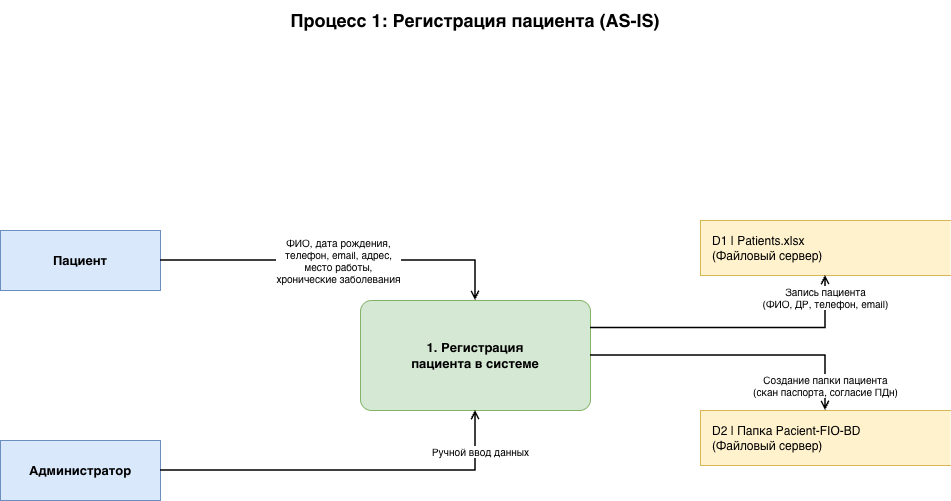

The diagram above was exported from draw.io. Its source (the exported page's mxGraphModel, read from the mxfile embedded in the PNG):
<mxGraphModel dx="1234" dy="884" grid="1" gridSize="10" guides="1" tooltips="1" connect="1" arrows="1" fold="1" page="1" pageScale="1" pageWidth="1169" pageHeight="827" math="0" shadow="0">
  <root>
    <mxCell id="0" />
    <mxCell id="1" parent="0" />
    <mxCell id="2" parent="1" style="text;html=1;strokeColor=none;fillColor=none;align=center;verticalAlign=middle;whiteSpace=wrap;rounded=0;fontSize=18;fontStyle=1;" value="Процесс 1: Регистрация пациента (AS-IS)" vertex="1">
      <mxGeometry height="40" width="570" x="300" y="10" as="geometry" />
    </mxCell>
    <mxCell id="10" parent="1" style="rounded=0;whiteSpace=wrap;html=1;fillColor=#dae8fc;strokeColor=#6c8ebf;fontStyle=1;fontSize=13;" value="Пациент" vertex="1">
      <mxGeometry height="60" width="160" x="110" y="240" as="geometry" />
    </mxCell>
    <mxCell id="11" parent="1" style="rounded=0;whiteSpace=wrap;html=1;fillColor=#dae8fc;strokeColor=#6c8ebf;fontStyle=1;fontSize=13;" value="Администратор" vertex="1">
      <mxGeometry height="60" width="160" x="110" y="450" as="geometry" />
    </mxCell>
    <mxCell id="20" parent="1" style="rounded=1;whiteSpace=wrap;html=1;fillColor=#d5e8d4;strokeColor=#82b366;fontStyle=1;fontSize=13;arcSize=10;" value="1. Регистрация&lt;br&gt;пациента в системе" vertex="1">
      <mxGeometry height="110" width="230" x="470" y="310" as="geometry" />
    </mxCell>
    <mxCell id="30" parent="1" style="shape=partialRectangle;whiteSpace=wrap;html=1;right=0;fillColor=#fff2cc;strokeColor=#d6b656;fontSize=12;align=left;spacingLeft=10;" value="D1 | Patients.xlsx&lt;br&gt;(Файловый сервер)" vertex="1">
      <mxGeometry height="55" width="250" x="810" y="230" as="geometry" />
    </mxCell>
    <mxCell id="31" parent="1" style="shape=partialRectangle;whiteSpace=wrap;html=1;right=0;fillColor=#fff2cc;strokeColor=#d6b656;fontSize=12;align=left;spacingLeft=10;" value="D2 | Папка Pacient-FIO-BD&lt;br&gt;(Файловый сервер)" vertex="1">
      <mxGeometry height="55" width="250" x="810" y="420" as="geometry" />
    </mxCell>
    <mxCell id="50" edge="1" parent="1" source="10" style="edgeStyle=orthogonalEdgeStyle;html=1;endArrow=open;endFill=0;strokeWidth=1.5;fontSize=10;rounded=0;curved=0;" target="20" value="ФИО, дата рождения,&lt;br&gt;телефон, email, адрес,&lt;br&gt;место работы,&lt;br&gt;хронические заболевания">
      <mxGeometry relative="1" as="geometry" />
    </mxCell>
    <mxCell id="51" edge="1" parent="1" source="11" style="edgeStyle=orthogonalEdgeStyle;html=1;endArrow=open;endFill=0;strokeWidth=1.5;fontSize=10;rounded=0;curved=0;" target="20" value="Ручной ввод данных">
      <mxGeometry relative="1" x="0.7808" y="-5" as="geometry">
        <mxPoint as="offset" />
      </mxGeometry>
    </mxCell>
    <mxCell id="52" edge="1" parent="1" source="20" style="edgeStyle=orthogonalEdgeStyle;html=1;endArrow=open;endFill=0;strokeWidth=1.5;fontSize=10;exitX=1;exitY=0.25;exitDx=0;exitDy=0;rounded=0;curved=0;" target="30" value="Запись пациента&lt;br&gt;(ФИО, ДР, телефон, email)">
      <mxGeometry relative="1" x="0.8473" as="geometry">
        <mxPoint as="offset" />
      </mxGeometry>
    </mxCell>
    <mxCell id="53" edge="1" parent="1" source="20" style="edgeStyle=orthogonalEdgeStyle;html=1;endArrow=open;endFill=0;strokeWidth=1.5;fontSize=10;rounded=0;curved=0;entryX=0.5;entryY=0;entryDx=0;entryDy=0;" target="31" value="Создание папки пациента&lt;br&gt;(скан паспорта, согласие ПДн)">
      <mxGeometry relative="1" x="0.8286" as="geometry">
        <mxPoint as="offset" />
      </mxGeometry>
    </mxCell>
  </root>
</mxGraphModel>